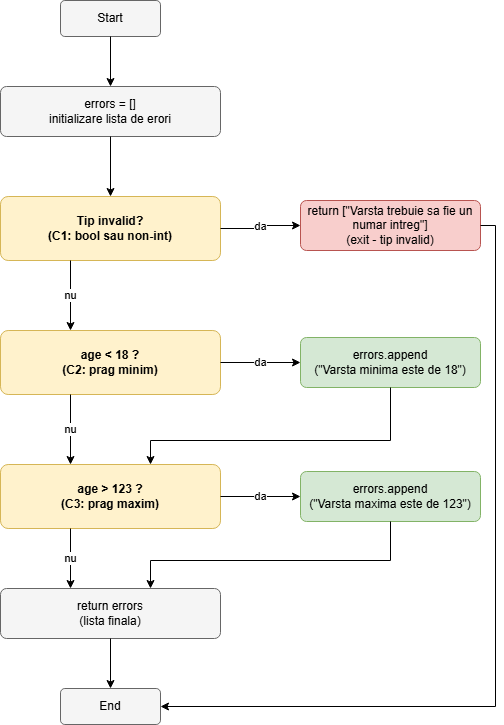

The diagram above was exported from draw.io. Its source (the exported page's mxGraphModel, read from the mxfile embedded in the PNG):
<mxGraphModel dx="1114" dy="1025" grid="1" gridSize="10" guides="1" tooltips="1" connect="1" arrows="1" fold="1" page="1" pageScale="1" pageWidth="850" pageHeight="850" math="0" shadow="0">
  <root>
    <mxCell id="0" />
    <mxCell id="1" parent="0" />
    <mxCell id="start" parent="1" style="rounded=1;whiteSpace=wrap;html=1;fillColor=#f5f5f5;strokeColor=#666666;arcSize=12;fontSize=12;" value="Start" vertex="1">
      <mxGeometry height="36" width="100" x="190" y="20" as="geometry" />
    </mxCell>
    <mxCell id="n1" parent="1" style="rounded=1;whiteSpace=wrap;html=1;fillColor=#f5f5f5;strokeColor=#666666;arcSize=12;fontSize=12;" value="errors = []&lt;br&gt;initializare lista de erori" vertex="1">
      <mxGeometry height="50" width="220" x="130" y="106" as="geometry" />
    </mxCell>
    <mxCell id="n2" parent="1" style="rounded=1;whiteSpace=wrap;html=1;fillColor=#fff2cc;strokeColor=#d6b656;arcSize=12;fontSize=12;fontStyle=1;" value="Tip invalid?&#10;(C1: bool sau non-int)" vertex="1">
      <mxGeometry height="64" width="220" x="130" y="216" as="geometry" />
    </mxCell>
    <mxCell id="n3" parent="1" style="rounded=1;whiteSpace=wrap;html=1;fillColor=#f8cecc;strokeColor=#b85450;arcSize=12;fontSize=12;" value="return [&quot;Varsta trebuie sa fie un numar intreg&quot;]&lt;br&gt;(exit - tip invalid)" vertex="1">
      <mxGeometry height="50" width="180" x="430" y="220" as="geometry" />
    </mxCell>
    <mxCell id="n4" parent="1" style="rounded=1;whiteSpace=wrap;html=1;fillColor=#fff2cc;strokeColor=#d6b656;arcSize=12;fontSize=12;fontStyle=1;" value="age &lt; 18 ?&#10;(C2: prag minim)" vertex="1">
      <mxGeometry height="64" width="220" x="130" y="350" as="geometry" />
    </mxCell>
    <mxCell id="n5" parent="1" style="rounded=1;whiteSpace=wrap;html=1;fillColor=#d5e8d4;strokeColor=#82b366;arcSize=12;fontSize=12;" value="errors.append&lt;br&gt;(&quot;Varsta minima este de 18&quot;)" vertex="1">
      <mxGeometry height="50" width="180" x="430" y="357" as="geometry" />
    </mxCell>
    <mxCell id="n6" parent="1" style="rounded=1;whiteSpace=wrap;html=1;fillColor=#fff2cc;strokeColor=#d6b656;arcSize=12;fontSize=12;fontStyle=1;" value="age &gt; 123 ?&#10;(C3: prag maxim)" vertex="1">
      <mxGeometry height="64" width="220" x="130" y="484" as="geometry" />
    </mxCell>
    <mxCell id="n7" parent="1" style="rounded=1;whiteSpace=wrap;html=1;fillColor=#d5e8d4;strokeColor=#82b366;arcSize=12;fontSize=12;" value="errors.append&lt;br&gt;(&quot;Varsta maxima este de 123&quot;)" vertex="1">
      <mxGeometry height="50" width="180" x="430" y="491" as="geometry" />
    </mxCell>
    <mxCell id="n8" parent="1" style="rounded=1;whiteSpace=wrap;html=1;fillColor=#f5f5f5;strokeColor=#666666;arcSize=12;fontSize=12;" value="return errors&#10;(lista finala)" vertex="1">
      <mxGeometry height="50" width="220" x="130" y="608" as="geometry" />
    </mxCell>
    <mxCell id="end" parent="1" style="rounded=1;whiteSpace=wrap;html=1;fillColor=#f5f5f5;strokeColor=#666666;arcSize=12;fontSize=12;" value="End" vertex="1">
      <mxGeometry height="36" width="100" x="190" y="708" as="geometry" />
    </mxCell>
    <mxCell id="e1" edge="1" parent="1" source="start" style="edgeStyle=orthogonalEdgeStyle;rounded=0;html=1;exitX=0.5;exitY=1;exitDx=0;exitDy=0;entryX=0.5;entryY=0;entryDx=0;entryDy=0;fontSize=11;" target="n1" value="">
      <mxGeometry relative="1" as="geometry" />
    </mxCell>
    <mxCell id="e2" edge="1" parent="1" source="n1" style="edgeStyle=orthogonalEdgeStyle;rounded=0;html=1;exitX=0.5;exitY=1;exitDx=0;exitDy=0;entryX=0.5;entryY=0;entryDx=0;entryDy=0;fontSize=11;" target="n2" value="">
      <mxGeometry relative="1" as="geometry" />
    </mxCell>
    <mxCell id="e3" edge="1" parent="1" source="n2" style="edgeStyle=orthogonalEdgeStyle;rounded=0;html=1;exitX=0.3182;exitY=1;exitDx=0;exitDy=0;entryX=0.3182;entryY=0;entryDx=0;entryDy=0;fontSize=11;" target="n4" value="nu">
      <mxGeometry relative="1" as="geometry" />
    </mxCell>
    <mxCell id="e4" edge="1" parent="1" source="n2" style="edgeStyle=orthogonalEdgeStyle;rounded=0;html=1;exitX=1;exitY=0.5;exitDx=0;exitDy=0;entryX=0;entryY=0.5;entryDx=0;entryDy=0;fontSize=11;" target="n3" value="da">
      <mxGeometry relative="1" as="geometry" />
    </mxCell>
    <mxCell id="e5" edge="1" parent="1" source="n4" style="edgeStyle=orthogonalEdgeStyle;rounded=0;html=1;exitX=0.3182;exitY=1;exitDx=0;exitDy=0;entryX=0.3182;entryY=0;entryDx=0;entryDy=0;fontSize=11;" target="n6" value="nu">
      <mxGeometry relative="1" as="geometry" />
    </mxCell>
    <mxCell id="e6" edge="1" parent="1" source="n4" style="edgeStyle=orthogonalEdgeStyle;rounded=0;html=1;exitX=1;exitY=0.5;exitDx=0;exitDy=0;entryX=0;entryY=0.5;entryDx=0;entryDy=0;fontSize=11;" target="n5" value="da">
      <mxGeometry relative="1" as="geometry" />
    </mxCell>
    <mxCell id="e7" edge="1" parent="1" source="n6" style="edgeStyle=orthogonalEdgeStyle;rounded=0;html=1;exitX=0.3182;exitY=1;exitDx=0;exitDy=0;entryX=0.3182;entryY=0;entryDx=0;entryDy=0;fontSize=11;" target="n8" value="nu">
      <mxGeometry relative="1" as="geometry" />
    </mxCell>
    <mxCell id="e8" edge="1" parent="1" source="n6" style="edgeStyle=orthogonalEdgeStyle;rounded=0;html=1;exitX=1;exitY=0.5;exitDx=0;exitDy=0;entryX=0;entryY=0.5;entryDx=0;entryDy=0;fontSize=11;" target="n7" value="da">
      <mxGeometry relative="1" as="geometry" />
    </mxCell>
    <mxCell id="e9" edge="1" parent="1" source="n8" style="edgeStyle=orthogonalEdgeStyle;rounded=0;html=1;exitX=0.5;exitY=1;exitDx=0;exitDy=0;entryX=0.5;entryY=0;entryDx=0;entryDy=0;fontSize=11;" target="end" value="">
      <mxGeometry relative="1" as="geometry" />
    </mxCell>
    <mxCell id="e10" edge="1" parent="1" source="n5" style="edgeStyle=orthogonalEdgeStyle;rounded=0;html=1;exitX=0.5;exitY=1;exitDx=0;exitDy=0;entryX=0.6818;entryY=0;entryDx=0;entryDy=0;fontSize=11;" target="n6" value="">
      <mxGeometry relative="1" as="geometry">
        <Array as="points">
          <mxPoint x="520" y="460" />
          <mxPoint x="280" y="460" />
        </Array>
      </mxGeometry>
    </mxCell>
    <mxCell id="e11" edge="1" parent="1" source="n7" style="edgeStyle=orthogonalEdgeStyle;rounded=0;html=1;exitX=0.5;exitY=1;exitDx=0;exitDy=0;entryX=0.6818;entryY=0;entryDx=0;entryDy=0;fontSize=11;" target="n8" value="">
      <mxGeometry relative="1" as="geometry">
        <Array as="points">
          <mxPoint x="520" y="580" />
          <mxPoint x="280" y="580" />
        </Array>
      </mxGeometry>
    </mxCell>
    <mxCell id="e12" edge="1" parent="1" source="n3" style="edgeStyle=orthogonalEdgeStyle;rounded=0;html=1;exitX=1;exitY=0.5;exitDx=0;exitDy=0;entryX=1;entryY=0.5;entryDx=0;entryDy=0;fontSize=11;" target="end" value="">
      <mxGeometry relative="1" as="geometry">
        <Array as="points">
          <mxPoint x="625" y="245" />
          <mxPoint x="625" y="726" />
        </Array>
      </mxGeometry>
    </mxCell>
  </root>
</mxGraphModel>